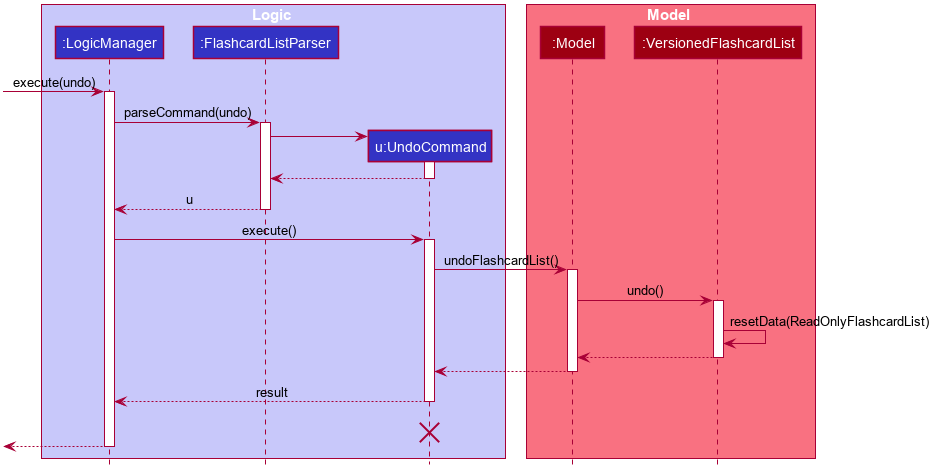

The diagram above was rendered by PlantUML. Its source (embedded in the PNG):
@startuml








skinparam BackgroundColor #FFFFFFF

skinparam Shadowing false

skinparam Class {
    FontColor #FFFFFF
    BorderThickness 1
    BorderColor #FFFFFF
    StereotypeFontColor #FFFFFF
    FontName Arial
}

skinparam Actor {
    BorderColor #000000
    Color #000000
    FontName Arial
}

skinparam Sequence {
    MessageAlign center
    BoxFontSize 15
    BoxPadding 0
    BoxFontColor #FFFFFF
    FontName Arial
}

skinparam Participant {
    FontColor #FFFFFFF
    Padding 20
}

skinparam MinClassWidth 50
skinparam ParticipantPadding 10
skinparam Shadowing false
skinparam DefaultTextAlignment center
skinparam packageStyle Rectangle

hide footbox
hide members
hide circle

box Logic #C8C8FA
participant ":LogicManager" as LogicManager #3333C4
participant ":FlashcardListParser" as FlashcardListParser #3333C4
participant "u:UndoCommand" as UndoCommand #3333C4
end box

box Model #F97181
participant ":Model" as Model #9D0012
participant ":VersionedFlashcardList" as VersionedFlashcardList #9D0012
end box
[-> LogicManager : execute(undo)
activate LogicManager

LogicManager -> FlashcardListParser : parseCommand(undo)
activate FlashcardListParser

create UndoCommand
FlashcardListParser -> UndoCommand
activate UndoCommand

UndoCommand --> FlashcardListParser
deactivate UndoCommand

FlashcardListParser --> LogicManager : u
deactivate FlashcardListParser

LogicManager -> UndoCommand : execute()
activate UndoCommand

UndoCommand -> Model : undoFlashcardList()
activate Model

Model -> VersionedFlashcardList : undo()
activate VersionedFlashcardList

VersionedFlashcardList -> VersionedFlashcardList :resetData(ReadOnlyFlashcardList)
VersionedFlashcardList --> Model :
deactivate VersionedFlashcardList

Model --> UndoCommand
deactivate Model

UndoCommand --> LogicManager : result
deactivate UndoCommand
UndoCommand -[hidden]-> LogicManager : result
destroy UndoCommand

[<--LogicManager
deactivate LogicManager
@enduml